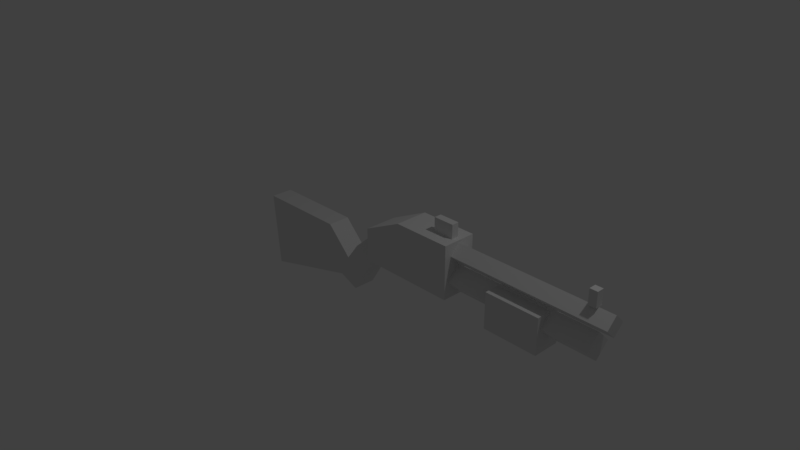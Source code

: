# Source: sg.blend  (saved by Blender 2.78.0; exported with 4.5.12 LTS)
import bpy
from mathutils import Matrix  # noqa: F401  (used for matrix-valued properties, if any)

bpy.ops.wm.read_factory_settings(use_empty=True)
scene = bpy.context.scene
scene.name = 'Scene'

# ---- collections
col_collection_1 = bpy.data.collections.new('Collection 1'); scene.collection.children.link(col_collection_1)

# ---- materials (node trees are filled in below, after node groups)
mat_vc = bpy.data.materials.new('vc')
mat_vc.alpha_threshold = 0.0
mat_vc.use_transparent_shadow = False
mat_vc.roughness = 0.5
mat_vc.line_color = (0.0, 0.0, 0.0, 1.0)

# ---- material node trees

# ---- world
world_world = bpy.data.worlds.new('World'); scene.world = world_world
world_world.color = (0.05088, 0.05088, 0.05088)
world_world.use_sun_shadow = False
world_world.sun_shadow_jitter_overblur = 0.0
world_world.cycles.sampling_method = 'MANUAL'

# ---- cameras
cam_camera = bpy.data.cameras.new('Camera')
cam_camera.clip_end = 100.0
cam_camera.lens = 35.0
cam_camera.sensor_width = 32.0
cam_camera.sensor_height = 18.0
cam_camera.ortho_scale = 7.314
cam_camera.dof.focus_distance = 0.0
cam_camera.dof.aperture_fstop = 128.0

# ---- lights
light_lamp = bpy.data.lights.new('Lamp', 'POINT')
light_lamp.transmission_factor = 0.0
light_lamp.cutoff_distance = 30.0
light_lamp.energy = 100.0
light_lamp.shadow_buffer_clip_start = 1.001
light_lamp.shadow_soft_size = 0.1
light_lamp.shadow_maximum_resolution = 0.006
light_lamp.use_absolute_resolution = True

# ---- meshes
me_cube = bpy.data.meshes.new('Cube')
me_cube.from_pydata([(0.2332, -0.2248, 0.08771), (0.2332, 0.2247, 0.08771), (0.1363, 0.1491, -0.1026), (0.1363, -0.1492, -0.1026), (-0.0585, -0.1492, 0.1486), (-0.0585, 0.1491, 0.1486), (0.4746, 0.1491, 0.1714), (0.4746, -0.1492, 0.1714), (0.2426, -0.1492, 0.4133), (0.2426, 0.1491, 0.4133), (1.535, -0.1331, 0.6219), (3.66, -0.1331, 0.6219), (1.535, -2.527e-05, 0.755), (3.66, -2.525e-05, 0.755), (1.535, -2.524e-05, 0.4889), (3.66, -2.521e-05, 0.4889), (1.535, 0.133, 0.6219), (3.66, 0.133, 0.6219), (2.89, 0.2241, -0.01116), (2.89, -0.2184, -0.01116), (2.164, -0.2184, -0.01116), (2.164, 0.2241, -0.01116), (2.89, 0.2241, 0.4573), (2.89, -0.2184, 0.4573), (2.164, -0.2184, 0.4573), (2.164, 0.2241, 0.4573), (0.7768, -0.2248, 0.7861), (0.2332, -0.2248, 0.5254), (0.2332, 0.2247, 0.5254), (0.7768, 0.2247, 0.7861), (3.487, 0.1825, 0.3013), (1.521, 0.1825, 0.3013), (3.487, 0.004993, 0.1238), (1.521, 0.004993, 0.1238), (3.487, 0.004993, 0.4788), (1.521, 0.004993, 0.4788), (3.487, -0.1725, 0.3013), (1.521, -0.1725, 0.3013), (3.45, 0.04818, 0.7562), (3.45, -0.04823, 0.7562), (3.45, -0.04823, 0.9487), (3.45, 0.04818, 0.9487), (3.349, 0.04818, 0.9487), (3.349, -0.04823, 0.9487), (3.349, -0.04823, 0.7562), (3.349, 0.04818, 0.7562), (1.557, 0.2247, 0.08771), (1.557, -0.2248, 0.08771), (1.554, -0.2248, 0.7861), (1.554, 0.2247, 0.7861), (1.487, 0.04818, 0.7771), (1.487, -0.04823, 0.7771), (1.487, -0.04823, 0.9696), (1.487, 0.04818, 0.9696), (1.208, 0.04818, 0.9696), (1.208, -0.04823, 0.9696), (1.208, -0.04823, 0.7771), (1.208, 0.04818, 0.7771), (-0.3798, 0.1491, -0.3882), (-0.3798, -0.1492, -0.3882), (-0.5939, 0.1491, 0.2597), (-0.5939, -0.1492, 0.2597), (-1.758, 0.1491, -0.7529), (-1.758, -0.1492, -0.7529), (-1.848, 0.1491, 0.2529), (-1.848, -0.1492, 0.2529), (-0.2407, -0.1492, -0.09137), (-0.1126, -0.1492, -0.4983), (-0.1126, 0.1491, -0.4983), (-0.2407, 0.1491, -0.09137)], [], [(46, 47, 0, 1), (0, 27, 28, 1), (49, 29, 26, 48), (49, 46, 1, 28, 29), (67, 66, 61, 59), (6, 9, 8, 7), (2, 6, 7, 3), (3, 7, 8, 4), (4, 8, 9, 5), (6, 2, 5, 9), (10, 11, 13, 12), (12, 13, 17, 16), (16, 17, 15, 14), (14, 15, 11, 10), (12, 16, 14, 10), (17, 13, 11, 15), (18, 19, 20, 21), (22, 25, 24, 23), (18, 22, 23, 19), (19, 23, 24, 20), (20, 24, 25, 21), (22, 18, 21, 25), (26, 29, 28, 27), (47, 48, 26, 27, 0), (35, 31, 33, 37), (37, 36, 34, 35), (35, 34, 30, 31), (33, 32, 36, 37), (31, 30, 32, 33), (30, 34, 36, 32), (39, 38, 41, 40), (44, 43, 42, 45), (40, 41, 42, 43), (41, 38, 45, 42), (39, 40, 43, 44), (38, 39, 44, 45), (49, 48, 47, 46), (51, 50, 53, 52), (56, 55, 54, 57), (52, 53, 54, 55), (53, 50, 57, 54), (51, 52, 55, 56), (50, 51, 56, 57), (61, 60, 64, 65), (69, 68, 58, 60), (68, 67, 59, 58), (66, 69, 60, 61), (62, 63, 65, 64), (60, 58, 62, 64), (59, 61, 65, 63), (58, 59, 63, 62), (4, 5, 69, 66), (2, 3, 67, 68), (5, 2, 68, 69), (3, 4, 66, 67)])
_ca = me_cube.color_attributes.new('Col', 'BYTE_COLOR', 'CORNER')
_ca.data.foreach_set('color', [0.02217, 0.02217, 0.02732, 1.0, 0.02217, 0.02217, 0.02732, 1.0, 0.02217, 0.02217, 0.02732, 1.0, 0.02217, 0.02217, 0.02732, 1.0, 0.02217, 0.02217, 0.02732, 1.0, 0.02217, 0.02217, 0.02732, 1.0, 0.02217, 0.02217, 0.02732, 1.0, 0.02217, 0.02217, 0.02732, 1.0, 0.02217, 0.02217, 0.02732, 1.0, 0.02217, 0.02217, 0.02732, 1.0, 0.02217, 0.02217, 0.02732, 1.0, 0.02217, 0.02217, 0.02732, 1.0, 0.02217, 0.02217, 0.02732, 1.0, 0.02217, 0.02217, 0.02732, 1.0, 0.02217, 0.02217, 0.02732, 1.0, 0.02217, 0.02217, 0.02732, 1.0, 0.02217, 0.02217, 0.02732, 1.0, 0.01764, 0.01764, 0.02416, 1.0, 0.01764, 0.01764, 0.02416, 1.0, 0.01764, 0.01764, 0.02416, 1.0, 0.01764, 0.01764, 0.02416, 1.0, 1.0, 1.0, 1.0, 1.0, 1.0, 1.0, 1.0, 1.0, 1.0, 1.0, 1.0, 1.0, 1.0, 1.0, 1.0, 1.0, 0.01764, 0.01764, 0.02416, 1.0, 0.01764, 0.01764, 0.02416, 1.0, 0.01764, 0.01764, 0.02416, 1.0, 0.01764, 0.01764, 0.02416, 1.0, 0.01764, 0.01764, 0.02416, 1.0, 0.01764, 0.01764, 0.02416, 1.0, 0.01764, 0.01764, 0.02416, 1.0, 0.01764, 0.01764, 0.02416, 1.0, 0.01764, 0.01764, 0.02416, 1.0, 0.01764, 0.01764, 0.02416, 1.0, 0.0185, 0.0185, 0.02519, 1.0, 0.01764, 0.01764, 0.02416, 1.0, 0.01764, 0.01764, 0.02416, 1.0, 0.01764, 0.01764, 0.02416, 1.0, 0.01764, 0.01764, 0.02416, 1.0, 0.01764, 0.01764, 0.02416, 1.0, 0.01764, 0.01764, 0.02416, 1.0, 0.01764, 0.01764, 0.02416, 1.0, 0.01764, 0.01764, 0.02416, 1.0, 0.01764, 0.01764, 0.02416, 1.0, 0.01764, 0.01764, 0.02416, 1.0, 0.01764, 0.01764, 0.02416, 1.0, 0.01764, 0.01764, 0.02416, 1.0, 0.01764, 0.01764, 0.02416, 1.0, 0.01764, 0.01764, 0.02416, 1.0, 0.01764, 0.01764, 0.02416, 1.0, 0.01764, 0.01764, 0.02416, 1.0, 0.01764, 0.01764, 0.02416, 1.0, 0.01764, 0.01764, 0.02416, 1.0, 0.01764, 0.01764, 0.02416, 1.0, 0.01764, 0.01764, 0.02416, 1.0, 0.01764, 0.01764, 0.02416, 1.0, 1.0, 1.0, 1.0, 1.0, 1.0, 1.0, 1.0, 1.0, 1.0, 1.0, 1.0, 1.0, 1.0, 1.0, 1.0, 1.0, 0.01764, 0.01764, 0.02416, 1.0, 0.01764, 0.01764, 0.02416, 1.0, 0.01764, 0.01764, 0.02416, 1.0, 0.01764, 0.01764, 0.02416, 1.0, 0.01764, 0.01764, 0.02416, 1.0, 0.01764, 0.01764, 0.02416, 1.0, 0.01764, 0.01764, 0.02416, 1.0, 0.01764, 0.01764, 0.02416, 1.0, 0.01764, 0.01764, 0.02416, 1.0, 0.01764, 0.01764, 0.02416, 1.0, 0.01764, 0.01764, 0.02416, 1.0, 0.01764, 0.01764, 0.02416, 1.0, 0.01764, 0.01764, 0.02416, 1.0, 0.01764, 0.01764, 0.02416, 1.0, 0.01764, 0.01764, 0.02416, 1.0, 0.01764, 0.01764, 0.02416, 1.0, 0.01764, 0.01764, 0.02416, 1.0, 0.01764, 0.01764, 0.02416, 1.0, 0.01764, 0.01764, 0.02416, 1.0, 0.01764, 0.01764, 0.02416, 1.0, 0.01764, 0.01764, 0.02416, 1.0, 0.01764, 0.01764, 0.02416, 1.0, 0.01764, 0.01764, 0.02416, 1.0, 0.01764, 0.01764, 0.02416, 1.0, 0.01764, 0.01764, 0.02416, 1.0, 0.01764, 0.01764, 0.02416, 1.0, 0.01764, 0.01764, 0.02416, 1.0, 0.01764, 0.01764, 0.02416, 1.0, 0.02217, 0.02217, 0.02732, 1.0, 0.02217, 0.02217, 0.02732, 1.0, 0.02217, 0.02217, 0.02732, 1.0, 0.02217, 0.02217, 0.02732, 1.0, 0.02217, 0.02217, 0.02732, 1.0, 0.02217, 0.02217, 0.02732, 1.0, 0.02217, 0.02217, 0.02732, 1.0, 0.02217, 0.02217, 0.02732, 1.0, 0.02217, 0.02217, 0.02732, 1.0, 1.0, 1.0, 1.0, 1.0, 1.0, 1.0, 1.0, 1.0, 1.0, 1.0, 1.0, 1.0, 1.0, 1.0, 1.0, 1.0, 0.02122, 0.02122, 0.02416, 1.0, 0.02122, 0.02122, 0.02416, 1.0, 0.02122, 0.02122, 0.02416, 1.0, 0.02122, 0.02122, 0.02416, 1.0, 0.02122, 0.02122, 0.02416, 1.0, 0.02122, 0.02122, 0.02416, 1.0, 0.02122, 0.02122, 0.02416, 1.0, 0.02122, 0.02122, 0.02416, 1.0, 0.02122, 0.02122, 0.02416, 1.0, 0.02122, 0.02122, 0.02416, 1.0, 0.02122, 0.02122, 0.02416, 1.0, 0.02122, 0.02122, 0.02416, 1.0, 0.02122, 0.02122, 0.02416, 1.0, 0.02122, 0.02122, 0.02416, 1.0, 0.02122, 0.02122, 0.02416, 1.0, 0.02122, 0.02122, 0.02416, 1.0, 0.02122, 0.02122, 0.02416, 1.0, 0.02122, 0.02122, 0.02416, 1.0, 0.02122, 0.02122, 0.02416, 1.0, 0.02122, 0.02122, 0.02416, 1.0, 0.02217, 0.02217, 0.02732, 1.0, 0.02217, 0.02217, 0.02732, 1.0, 0.02217, 0.02217, 0.02732, 1.0, 0.02217, 0.02217, 0.02732, 1.0, 0.02217, 0.02217, 0.02732, 1.0, 0.02217, 0.02217, 0.02732, 1.0, 0.02217, 0.02217, 0.02732, 1.0, 0.02217, 0.02217, 0.02732, 1.0, 0.02217, 0.02217, 0.02732, 1.0, 0.02217, 0.02217, 0.02732, 1.0, 0.02217, 0.02217, 0.02732, 1.0, 0.02217, 0.02217, 0.02732, 1.0, 0.02217, 0.02217, 0.02732, 1.0, 0.02217, 0.02217, 0.02732, 1.0, 0.02217, 0.02217, 0.02732, 1.0, 0.02217, 0.02217, 0.02732, 1.0, 0.02217, 0.02217, 0.02732, 1.0, 0.02217, 0.02217, 0.02732, 1.0, 0.02217, 0.02217, 0.02732, 1.0, 0.02217, 0.02217, 0.02732, 1.0, 1.0, 1.0, 1.0, 1.0, 1.0, 1.0, 1.0, 1.0, 1.0, 1.0, 1.0, 1.0, 1.0, 1.0, 1.0, 1.0, 0.02217, 0.02217, 0.02732, 1.0, 0.02217, 0.02217, 0.02732, 1.0, 0.02217, 0.02217, 0.02732, 1.0, 0.02217, 0.02217, 0.02732, 1.0, 0.02217, 0.02217, 0.02732, 1.0, 0.02217, 0.02217, 0.02732, 1.0, 0.02217, 0.02217, 0.02732, 1.0, 0.02217, 0.02217, 0.02732, 1.0, 0.02217, 0.02217, 0.02732, 1.0, 0.02217, 0.02217, 0.02732, 1.0, 0.02217, 0.02217, 0.02732, 1.0, 0.02217, 0.02217, 0.02732, 1.0, 0.02217, 0.02217, 0.02732, 1.0, 0.02217, 0.02217, 0.02732, 1.0, 0.02217, 0.02217, 0.02732, 1.0, 0.02217, 0.02217, 0.02732, 1.0, 0.02217, 0.02217, 0.02732, 1.0, 0.02217, 0.02217, 0.02732, 1.0, 0.02217, 0.02217, 0.02732, 1.0, 0.02217, 0.02217, 0.02732, 1.0, 0.02217, 0.02217, 0.02732, 1.0, 0.02217, 0.02217, 0.02732, 1.0, 0.02217, 0.02217, 0.02732, 1.0, 0.02217, 0.02217, 0.02732, 1.0, 1.0, 1.0, 1.0, 1.0, 1.0, 1.0, 1.0, 1.0, 1.0, 1.0, 1.0, 1.0, 1.0, 1.0, 1.0, 1.0, 0.01764, 0.01764, 0.02416, 1.0, 0.01764, 0.01764, 0.02416, 1.0, 0.01764, 0.01764, 0.02416, 1.0, 0.01764, 0.01764, 0.02416, 1.0, 0.01764, 0.01764, 0.02416, 1.0, 0.01764, 0.01764, 0.02416, 1.0, 0.01764, 0.01764, 0.02416, 1.0, 0.01764, 0.01764, 0.02416, 1.0, 0.01764, 0.01764, 0.02416, 1.0, 0.01764, 0.01764, 0.02416, 1.0, 0.01764, 0.01764, 0.02416, 1.0, 0.01764, 0.01764, 0.02416, 1.0, 0.01764, 0.01764, 0.02416, 1.0, 0.01764, 0.01764, 0.02416, 1.0, 0.01764, 0.01764, 0.02416, 1.0, 0.01764, 0.01764, 0.02416, 1.0, 0.01764, 0.01764, 0.02416, 1.0, 0.01764, 0.01764, 0.02416, 1.0, 0.01764, 0.01764, 0.02416, 1.0, 0.01764, 0.01764, 0.02416, 1.0, 0.01764, 0.01764, 0.02416, 1.0, 0.01764, 0.01764, 0.02416, 1.0, 0.01764, 0.01764, 0.02416, 1.0, 0.01764, 0.01764, 0.02416, 1.0, 0.01764, 0.01764, 0.02416, 1.0, 0.01764, 0.01764, 0.02416, 1.0, 0.01764, 0.01764, 0.02416, 1.0, 0.01764, 0.01764, 0.02416, 1.0, 0.01764, 0.01764, 0.02416, 1.0, 0.01764, 0.01764, 0.02416, 1.0, 0.01764, 0.01764, 0.02416, 1.0, 0.01764, 0.01764, 0.02416, 1.0, 0.01764, 0.01764, 0.02416, 1.0, 0.01764, 0.01764, 0.02416, 1.0, 0.01764, 0.01764, 0.02416, 1.0, 0.01764, 0.01764, 0.02416, 1.0, 0.01764, 0.01764, 0.02416, 1.0, 0.01764, 0.01764, 0.02416, 1.0, 0.01764, 0.01764, 0.02416, 1.0, 0.01764, 0.01764, 0.02416, 1.0, 0.01764, 0.01764, 0.02416, 1.0, 0.01764, 0.01764, 0.02416, 1.0, 0.01764, 0.01764, 0.02416, 1.0, 0.01764, 0.01764, 0.02416, 1.0, 0.01764, 0.01764, 0.02416, 1.0, 0.01764, 0.01764, 0.02416, 1.0, 0.01764, 0.01764, 0.02416, 1.0, 0.01764, 0.01764, 0.02416, 1.0])
me_cube.materials.append(mat_vc)
me_cube.use_remesh_preserve_volume = False
me_cube.use_remesh_preserve_attributes = False
me_cube.use_mirror_vertex_groups = False
me_cube.use_paint_bone_selection = False
me_cube.use_paint_mask = True
me_cube.update()

# ---- objects
ob_cube = bpy.data.objects.new('Cube', me_cube)
ob_lamp = bpy.data.objects.new('Lamp', light_lamp)
ob_camera = bpy.data.objects.new('Camera', cam_camera)

# ---- transforms, parenting, visibility, modifiers, constraints
ob_cube.location = (0.0, 0.0, 0.0)
ob_cube.lock_rotations_4d = False
ob_cube.empty_display_type = 'ARROWS'
ob_cube.lineart.crease_threshold = 0.0
ob_lamp.location = (4.076, 1.005, 5.904)
ob_lamp.rotation_euler = (0.6503, 0.05522, 1.866)
ob_lamp.lock_rotations_4d = False
ob_lamp.empty_display_type = 'ARROWS'
ob_lamp.color = (0.0, 0.0, 0.0, 0.0)
ob_lamp.lineart.crease_threshold = 0.0
ob_camera.location = (7.481, -6.508, 5.344)
ob_camera.rotation_euler = (1.109, 0.0, 0.8149)
ob_camera.lock_rotations_4d = False
ob_camera.empty_display_type = 'ARROWS'
ob_camera.color = (0.0, 0.0, 0.0, 0.0)
ob_camera.display_type = 'WIRE'
ob_camera.lineart.crease_threshold = 0.0

# ---- collection membership
col_collection_1.objects.link(ob_cube)
col_collection_1.objects.link(ob_lamp)
col_collection_1.objects.link(ob_camera)

# ---- scene / render settings (as saved in the file)
scene.camera = ob_camera
scene.frame_start = 1; scene.frame_end = 250; scene.frame_set(1)
scene.render.engine = 'BLENDER_EEVEE_NEXT'
scene.render.resolution_percentage = 50
scene.render.dither_intensity = 0.0
scene.cycles.use_denoising = False
scene.cycles.samples = 128
scene.cycles.sampling_pattern = 'TABULATED_SOBOL'
scene.cycles.light_sampling_threshold = 0.0
scene.cycles.use_adaptive_sampling = False
scene.cycles.use_light_tree = False
scene.cycles.blur_glossy = 0.0
scene.cycles.sample_clamp_indirect = 0.0
scene.view_settings.view_transform = 'Standard'
bpy.context.view_layer.update()
